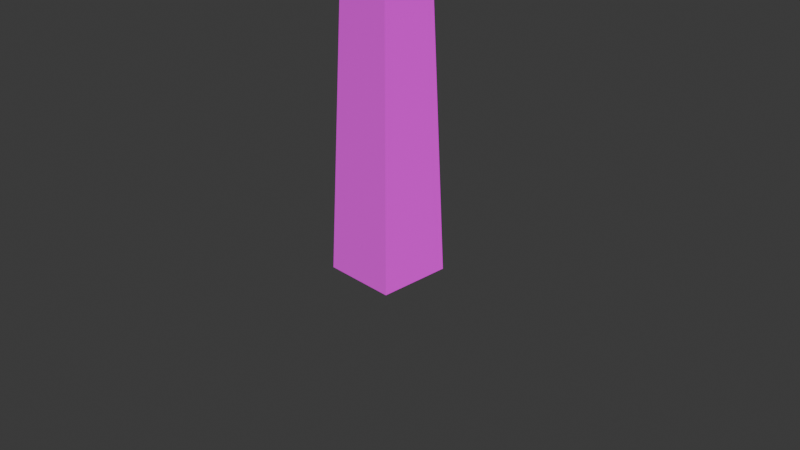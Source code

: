 # Source: D_Tree_tall_lowest_poly.blend  (saved by Blender 4.4.32; exported with 4.5.12 LTS)
import bpy
from mathutils import Matrix  # noqa: F401  (used for matrix-valued properties, if any)

bpy.ops.wm.read_factory_settings(use_empty=True)
scene = bpy.context.scene
scene.name = 'Scene'

# ---- collections
col_collection = bpy.data.collections.new('Collection'); scene.collection.children.link(col_collection)

# ---- images (referenced by path relative to the original .blend; pixels are not part of the script)
import os
ASSET_DIR = os.environ.get("B2B_ASSET_DIR", "")  # directory of the original .blend (textures are referenced by path, not embedded)
HERE = os.path.dirname(os.path.abspath(__file__))  # packed textures are extracted next to this script under _unpacked/

def load_image(name, relpath, width, height, colorspace="sRGB"):
    """Load a texture the original file referenced (path relative to the .blend, or extracted next to this script)."""
    p = next((c for c in (os.path.join(HERE, relpath), os.path.join(ASSET_DIR, relpath)) if relpath and os.path.exists(c)), "")
    if p:
        img = bpy.data.images.load(p, check_existing=True)
        img.name = name
    else:  # same state as the original file: an image datablock whose file is absent (Cycles renders it pink)
        img = bpy.data.images.new(name, width, height)
        img.source = "FILE"
        img.filepath = "//" + (relpath or name)
    img.colorspace_settings.name = colorspace
    return img
img_gold_leaf_texture_whole_2048_png = load_image('gold-leaf-texture-whole-2048.png', 'gold-leaf-texture-whole-2048.png', 1024, 1024, 'sRGB')
img_gold_leaf_normal_whole_2048_png = load_image('gold-leaf-Normal-whole-2048.png', 'gold-leaf-Normal-whole-2048.png', 1024, 1024, 'sRGB')
img_birch_bark_texture_2048_png = load_image('birch_bark_texture_2048.png', 'birch_bark_texture_2048.png', 1024, 1024, 'sRGB')
img_birch_bark_normal_2048_png = load_image('Birch_bark_normal_2048.png', 'Birch_bark_normal_2048.png', 1024, 1024, 'sRGB')

# ---- materials (node trees are filled in below, after node groups)
mat_gold_leaf = bpy.data.materials.new('Gold-leaf')
mat_birch_bark = bpy.data.materials.new('Birch Bark')
mat_material = bpy.data.materials.new('Material')

# ---- material node trees
mat_gold_leaf.use_nodes = True; mat_gold_leaf.node_tree.nodes.clear()
_N = mat_gold_leaf.node_tree.nodes; _L = mat_gold_leaf.node_tree.links
n0 = _N.new('ShaderNodeBsdfPrincipled'); n0.name = 'Principled BSDF'; n0.location = (10, 300)
n0.inputs[2].default_value = 1.0
n1 = _N.new('ShaderNodeOutputMaterial'); n1.name = 'Material Output'; n1.location = (300, 300)
n2 = _N.new('ShaderNodeTexImage'); n2.name = 'Image Texture'; n2.location = (-280, 278)
n2.image = img_gold_leaf_texture_whole_2048_png
n3 = _N.new('ShaderNodeTexImage'); n3.name = 'Image Texture.001'; n3.location = (-271, -48)
n3.image = img_gold_leaf_normal_whole_2048_png
_L.new(n0.outputs[0], n1.inputs[0])
_L.new(n2.outputs[0], n0.inputs[0])
_L.new(n3.outputs[0], n0.inputs[5])
n1.is_active_output = True
mat_birch_bark.use_nodes = True; mat_birch_bark.node_tree.nodes.clear()
_N = mat_birch_bark.node_tree.nodes; _L = mat_birch_bark.node_tree.links
n0 = _N.new('ShaderNodeBsdfPrincipled'); n0.name = 'Principled BSDF'; n0.location = (261, 300)
n1 = _N.new('ShaderNodeOutputMaterial'); n1.name = 'Material Output'; n1.location = (551, 300)
n2 = _N.new('ShaderNodeTexImage'); n2.name = 'Image Texture'; n2.location = (-41, 286)
n2.image = img_birch_bark_texture_2048_png
n3 = _N.new('ShaderNodeTexCoord'); n3.name = 'Texture Coordinate'; n3.location = (-508, 213)
n4 = _N.new('ShaderNodeMapping'); n4.name = 'Mapping'; n4.location = (-275, 201)
n5 = _N.new('ShaderNodeTexImage'); n5.name = 'Image Texture.001'; n5.location = (-37, 1)
n5.image = img_birch_bark_normal_2048_png
_L.new(n0.outputs[0], n1.inputs[0])
_L.new(n2.outputs[0], n0.inputs[0])
_L.new(n4.outputs[0], n2.inputs[0])
_L.new(n3.outputs[2], n4.inputs[0])
_L.new(n3.outputs[2], n4.inputs[1])
_L.new(n4.outputs[0], n5.inputs[0])
_L.new(n5.outputs[0], n0.inputs[5])
n1.is_active_output = True
mat_material.use_nodes = True; mat_material.node_tree.nodes.clear()
_N = mat_material.node_tree.nodes; _L = mat_material.node_tree.links
n0 = _N.new('ShaderNodeBsdfPrincipled'); n0.name = 'Principled BSDF'; n0.location = (10, 300)
n1 = _N.new('ShaderNodeOutputMaterial'); n1.name = 'Material Output'; n1.location = (300, 300)
_L.new(n0.outputs[0], n1.inputs[0])
n1.is_active_output = True

# ---- world
world_world = bpy.data.worlds.new('World'); scene.world = world_world
world_world.use_nodes = True; world_world.node_tree.nodes.clear()
_N = world_world.node_tree.nodes; _L = world_world.node_tree.links
n0 = _N.new('ShaderNodeOutputWorld'); n0.name = 'World Output'; n0.location = (300, 300)
n1 = _N.new('ShaderNodeBackground'); n1.name = 'Background'; n1.location = (10, 300)
n1.inputs[0].default_value = (0.05088, 0.05088, 0.05088, 1.0)
_L.new(n1.outputs[0], n0.inputs[0])
n0.is_active_output = True
world_world.color = (0.05088, 0.05088, 0.05088)
world_world.sun_shadow_jitter_overblur = 0.0

# ---- cameras
cam_camera = bpy.data.cameras.new('Camera')
cam_camera.clip_end = 100.0
cam_camera.ortho_scale = 7.314

# ---- meshes
me_cube_001 = bpy.data.meshes.new('Cube.001')
me_cube_001.from_pydata([(-1.33, -1.784, 9.714), (-0.7547, -1.991, 11.52), (-1.604, 1.361, 10.42), (-1.029, 1.154, 12.22), (1.865, -1.604, 9.61), (2.44, -1.811, 11.41), (1.591, 1.541, 10.31), (2.166, 1.334, 12.12), (-0.343, 1.009, 8.855), (-0.2669, 1.116, 7.89), (-0.343, -0.9914, 8.855), (-0.2669, -0.8835, 7.89), (-2.583, 0.4467, 8.444), (-2.507, 0.5546, 7.478), (-2.583, -1.553, 8.444), (-2.507, -1.445, 7.478), (1.339, -0.2303, 7.569), (1.543, -0.2272, 6.538), (1.339, -2.23, 7.569), (1.543, -2.227, 6.538), (-0.6608, -0.2303, 7.569), (-0.4571, -0.2272, 6.538), (-0.6608, -2.23, 7.569), (-0.4571, -2.227, 6.538), (-0.3851, 0.2231, 8.219), (-0.5888, 0.22, 9.25), (-0.3851, 2.223, 8.219), (-0.5888, 2.22, 9.25), (1.615, 0.2231, 8.219), (1.411, 0.22, 9.25), (1.615, 2.223, 8.219), (1.411, 2.22, 9.25), (-0.3814, -0.566, -0.498), (0.01456, -0.1701, 11.66), (-0.3814, 0.2259, -0.498), (0.4105, -0.566, -0.498), (0.4105, 0.2259, -0.498), (-0.1787, -0.1871, 5.215), (-0.1787, -0.3137, 5.517), (1.142, 1.576, 9.497), (-1.692, -1.129, 9.358), (0.1492, -0.1871, 5.215), (0.1492, -0.3137, 5.517), (0.1944, -0.2462, 5.566), (0.1259, -0.3572, 5.254), (-0.1614, -0.1798, 5.254), (-0.09292, -0.06885, 5.566)], [], [(0, 1, 3, 2), (4, 5, 1, 0), (2, 3, 7, 6), (2, 6, 4, 0), (8, 12, 14, 10), (9, 8, 10, 11), (13, 9, 11, 15), (13, 12, 8, 9), (11, 10, 14, 15), (16, 20, 22, 18), (17, 16, 18, 19), (21, 17, 19, 23), (21, 20, 16, 17), (19, 18, 22, 23), (23, 22, 20, 21), (24, 25, 27, 26), (28, 29, 25, 24), (26, 27, 31, 30), (26, 30, 28, 24), (30, 31, 29, 28), (31, 27, 25, 29), (6, 7, 5, 4), (7, 3, 1, 5), (15, 14, 12, 13), (32, 33, 34), (34, 33, 36), (36, 33, 35), (35, 33, 32), (34, 36, 35, 32), (37, 38, 39), (40, 46, 45), (39, 42, 41), (41, 42, 38, 37), (39, 41, 37), (39, 38, 42), (44, 43, 40), (45, 46, 43, 44), (40, 45, 44), (40, 43, 46)])
me_cube_001.polygons.foreach_set('material_index', [0, 0, 0, 0, 0, 0, 0, 0, 0, 0, 0, 0, 0, 0, 0, 0, 0, 0, 0, 0, 0, 0, 0, 0, 1, 1, 1, 1, 1, 1, 1, 1, 1, 1, 1, 1, 1, 1, 1])
_uv = me_cube_001.uv_layers.new(name='UVMap')
_uv.uv.foreach_set('vector', [0.625, 0.5, 0.875, 0.5, 0.875, 0.75, 0.625, 0.75, 0.125, 0.5, 0.375, 0.5, 0.375, 0.75, 0.125, 0.75, 0.375, 0.75, 0.625, 0.75, 0.625, 1.0, 0.375, 1.0, 0.375, 0.5, 0.625, 0.5, 0.625, 0.75, 0.375, 0.75, 0.375, 0.0, 0.625, 0.0, 0.625, 0.25, 0.375, 0.25, 0.375, 0.25, 0.625, 0.25, 0.625, 0.5, 0.375, 0.5, 0.375, 0.5, 0.625, 0.5, 0.625, 0.75, 0.375, 0.75, 0.375, 0.75, 0.625, 0.75, 0.625, 1.0, 0.375, 1.0, 0.125, 0.5, 0.375, 0.5, 0.375, 0.75, 0.125, 0.75, 0.375, 0.0, 0.625, 0.0, 0.625, 0.25, 0.375, 0.25, 0.375, 0.25, 0.625, 0.25, 0.625, 0.5, 0.375, 0.5, 0.375, 0.5, 0.625, 0.5, 0.625, 0.75, 0.375, 0.75, 0.375, 0.75, 0.625, 0.75, 0.625, 1.0, 0.375, 1.0, 0.125, 0.5, 0.375, 0.5, 0.375, 0.75, 0.125, 0.75, 0.625, 0.5, 0.875, 0.5, 0.875, 0.75, 0.625, 0.75, 0.625, 0.5, 0.875, 0.5, 0.875, 0.75, 0.625, 0.75, 0.125, 0.5, 0.375, 0.5, 0.375, 0.75, 0.125, 0.75, 0.375, 0.75, 0.625, 0.75, 0.625, 1.0, 0.375, 1.0, 0.375, 0.5, 0.625, 0.5, 0.625, 0.75, 0.375, 0.75, 0.375, 0.25, 0.625, 0.25, 0.625, 0.5, 0.375, 0.5, 0.375, 0.0, 0.625, 0.0, 0.625, 0.25, 0.375, 0.25, 0.375, 0.25, 0.625, 0.25, 0.625, 0.5, 0.375, 0.5, 0.375, 0.0, 0.625, 0.0, 0.625, 0.25, 0.375, 0.25, 0.625, 0.5, 0.875, 0.5, 0.875, 0.75, 0.625, 0.75, 0.01788, 0.7047, 0.2627, 0.4742, 0.2556, 0.7119, 0.2556, 0.7119, 0.5004, 0.4813, 0.4933, 0.719, 0.4933, 0.719, 0.7381, 0.4884, 0.731, 0.7261, 0.731, 0.7261, 0.9759, 0.4956, 0.9687, 0.7333, 0.4862, 0.9567, 0.4933, 0.719, 0.731, 0.7261, 0.7239, 0.9639, 0.375, 0.0, 0.625, 0.0, 0.375, 0.25, 0.625, 0.5, 0.625, 0.75, 0.375, 0.75, 0.625, 0.5, 0.625, 0.75, 0.375, 0.75, 0.375, 0.75, 0.625, 0.75, 0.625, 1.0, 0.375, 1.0, 0.375, 0.5, 0.375, 0.75, 0.125, 0.75, 0.875, 0.5, 0.875, 0.75, 0.625, 0.75, 0.375, 0.0, 0.625, 0.0, 0.375, 0.25, 0.375, 0.75, 0.625, 0.75, 0.625, 1.0, 0.375, 1.0, 0.375, 0.5, 0.375, 0.75, 0.125, 0.75, 0.875, 0.5, 0.875, 0.75, 0.625, 0.75])
me_cube_001.materials.append(mat_gold_leaf)
me_cube_001.materials.append(mat_birch_bark)
me_cube_001.materials.append(mat_material)
me_cube_001.update()

# ---- objects
ob_camera = bpy.data.objects.new('Camera', cam_camera)
ob_tall_tree_trunk = bpy.data.objects.new('Tall_tree_trunk', me_cube_001)

# ---- transforms, parenting, visibility, modifiers, constraints
ob_camera.location = (7.359, -6.926, 4.958)
ob_camera.rotation_euler = (1.109, 0.0, 0.8149)
ob_camera.lock_rotations_4d = False
ob_camera.empty_display_type = 'ARROWS'
ob_camera.color = (0.0, 0.0, 0.0, 0.0)
ob_camera.display_type = 'WIRE'
ob_camera.lineart.crease_threshold = 0.0
ob_tall_tree_trunk.location = (0.0, 0.0, 0.0)

# ---- collection membership
col_collection.objects.link(ob_camera)
col_collection.objects.link(ob_tall_tree_trunk)

# ---- scene / render settings (as saved in the file)
scene.camera = ob_camera
scene.frame_start = 1; scene.frame_end = 250; scene.frame_set(58)
scene.render.engine = 'BLENDER_EEVEE_NEXT'
bpy.context.view_layer.update()

# ---- added for rendering (the .blend has no usable light): sun
light_auto_sun = bpy.data.lights.new('AutoSun', 'SUN')
light_auto_sun.energy = 3.0
light_auto_sun.angle = 0.0523599
ob_auto_sun = bpy.data.objects.new('AutoSun', light_auto_sun)
scene.collection.objects.link(ob_auto_sun)
ob_auto_sun.rotation_euler = (0.872665, 0.174533, 0.523599)
bpy.context.view_layer.update()
